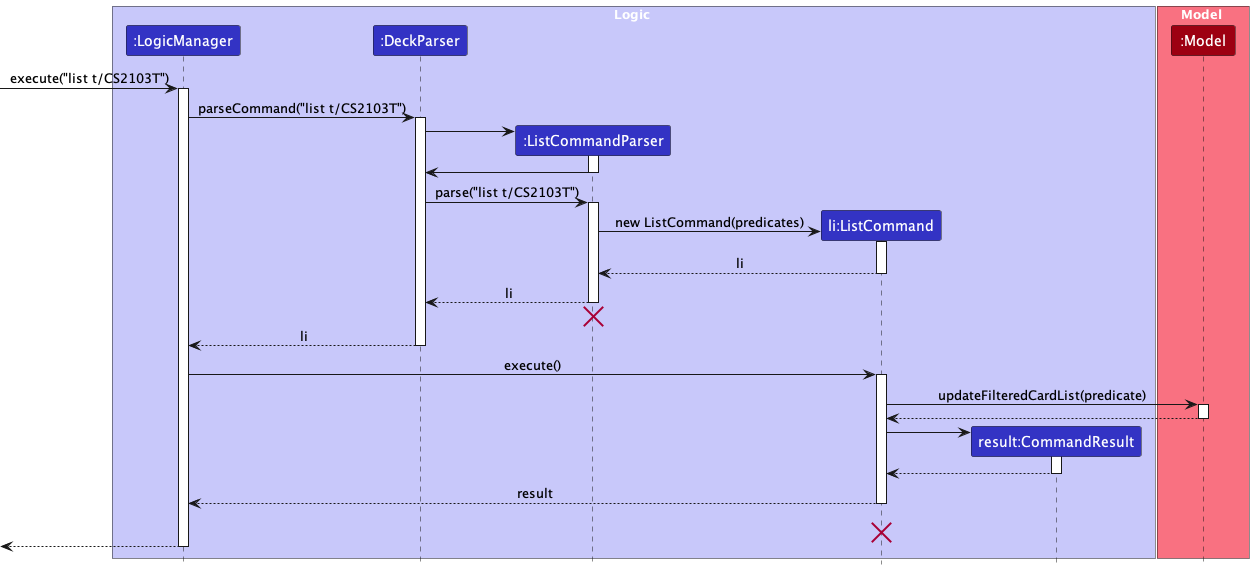

The diagram above was rendered by PlantUML. Its source (embedded in the PNG):
@startuml
!include style.puml
skinparam ArrowFontStyle plain

box Logic LOGIC_COLOR_T1
participant ":LogicManager" as LogicManager LOGIC_COLOR
participant ":DeckParser" as DeckParser LOGIC_COLOR
participant ":ListCommandParser" as ListCommandParser LOGIC_COLOR
participant "li:ListCommand" as ListCommand LOGIC_COLOR
participant "result:CommandResult" as CommandResult LOGIC_COLOR
end box

box Model MODEL_COLOR_T1
participant ":Model" as Model MODEL_COLOR
end box
[-> LogicManager : execute("list t/CS2103T")
activate LogicManager

LogicManager -> DeckParser : parseCommand("list t/CS2103T")
activate DeckParser

create ListCommandParser
DeckParser -> ListCommandParser
activate ListCommandParser
ListCommandParser -> DeckParser
deactivate ListCommandParser

DeckParser -> ListCommandParser : parse("list t/CS2103T")
activate ListCommandParser

create ListCommand
ListCommandParser -> ListCommand : new ListCommand(predicates)
activate ListCommand

ListCommand --> ListCommandParser : li
deactivate ListCommand

ListCommandParser --> DeckParser : li
deactivate ListCommandParser
ListCommandParser -[hidden]-> DeckParser
destroy ListCommandParser

DeckParser --> LogicManager : li
deactivate DeckParser

LogicManager -> ListCommand : execute()
activate ListCommand

ListCommand -> Model : updateFilteredCardList(predicate)
activate Model

Model --> ListCommand
deactivate Model

create CommandResult
ListCommand -> CommandResult
activate CommandResult
CommandResult --> ListCommand
deactivate CommandResult

ListCommand --> LogicManager : result
deactivate ListCommand
ListCommand -[hidden]-> LogicManager : result
destroy ListCommand

[<--LogicManager
deactivate LogicManager
@enduml